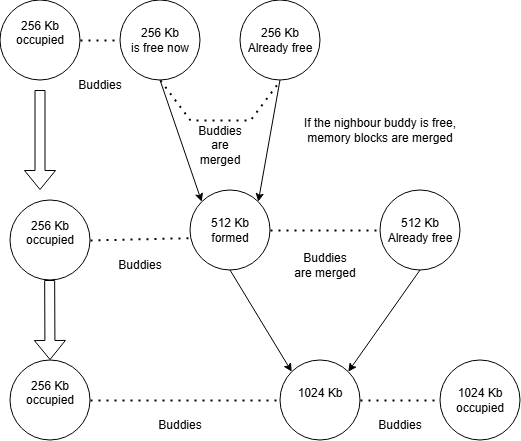

The diagram above was exported from draw.io. Its source (the exported page's mxGraphModel, read from the mxfile embedded in the PNG):
<mxGraphModel dx="951" dy="495" grid="1" gridSize="10" guides="1" tooltips="1" connect="1" arrows="1" fold="1" page="1" pageScale="1" pageWidth="827" pageHeight="1169" math="0" shadow="0">
  <root>
    <mxCell id="0" />
    <mxCell id="1" parent="0" />
    <mxCell id="2TPQcJ2X7WVDW7z6ZMHr-4" value="256 Kb&lt;br&gt;is free now" style="ellipse;whiteSpace=wrap;html=1;aspect=fixed;direction=east;" vertex="1" parent="1">
      <mxGeometry x="200" y="440" width="80" height="80" as="geometry" />
    </mxCell>
    <mxCell id="2TPQcJ2X7WVDW7z6ZMHr-5" value="256 Kb&lt;br&gt;Already free" style="ellipse;whiteSpace=wrap;html=1;aspect=fixed;direction=east;" vertex="1" parent="1">
      <mxGeometry x="320" y="440" width="80" height="80" as="geometry" />
    </mxCell>
    <mxCell id="2TPQcJ2X7WVDW7z6ZMHr-6" value="1024 Kb&lt;div&gt;&lt;br/&gt;&lt;/div&gt;" style="ellipse;whiteSpace=wrap;html=1;aspect=fixed;direction=east;" vertex="1" parent="1">
      <mxGeometry x="360" y="800" width="80" height="80" as="geometry" />
    </mxCell>
    <mxCell id="2TPQcJ2X7WVDW7z6ZMHr-8" value="512 Kb&lt;br&gt;Already free" style="ellipse;whiteSpace=wrap;html=1;aspect=fixed;direction=east;" vertex="1" parent="1">
      <mxGeometry x="460" y="630" width="80" height="80" as="geometry" />
    </mxCell>
    <mxCell id="2TPQcJ2X7WVDW7z6ZMHr-9" value="512 Kb&lt;br&gt;formed" style="ellipse;whiteSpace=wrap;html=1;aspect=fixed;direction=east;" vertex="1" parent="1">
      <mxGeometry x="270" y="630" width="80" height="80" as="geometry" />
    </mxCell>
    <mxCell id="2TPQcJ2X7WVDW7z6ZMHr-18" value="" style="endArrow=none;dashed=1;html=1;dashPattern=1 3;strokeWidth=2;rounded=0;exitX=0.5;exitY=1;exitDx=0;exitDy=0;entryX=0.5;entryY=1;entryDx=0;entryDy=0;" edge="1" parent="1" source="2TPQcJ2X7WVDW7z6ZMHr-4" target="2TPQcJ2X7WVDW7z6ZMHr-5">
      <mxGeometry width="50" height="50" relative="1" as="geometry">
        <mxPoint x="390" y="410" as="sourcePoint" />
        <mxPoint x="440" y="360" as="targetPoint" />
        <Array as="points">
          <mxPoint x="270" y="560" />
          <mxPoint x="300" y="560" />
          <mxPoint x="330" y="560" />
        </Array>
      </mxGeometry>
    </mxCell>
    <mxCell id="2TPQcJ2X7WVDW7z6ZMHr-20" value="" style="endArrow=none;dashed=1;html=1;dashPattern=1 3;strokeWidth=2;rounded=0;exitX=0.5;exitY=1;exitDx=0;exitDy=0;entryX=0.5;entryY=1;entryDx=0;entryDy=0;" edge="1" parent="1" target="2TPQcJ2X7WVDW7z6ZMHr-2">
      <mxGeometry width="50" height="50" relative="1" as="geometry">
        <mxPoint x="480" y="520" as="sourcePoint" />
        <mxPoint x="570" y="510" as="targetPoint" />
        <Array as="points">
          <mxPoint x="510" y="560" />
          <mxPoint x="540" y="560" />
          <mxPoint x="580" y="560" />
        </Array>
      </mxGeometry>
    </mxCell>
    <mxCell id="2TPQcJ2X7WVDW7z6ZMHr-21" value="Buddies&lt;br&gt;are merged" style="text;html=1;whiteSpace=wrap;strokeColor=none;fillColor=none;align=center;verticalAlign=middle;rounded=0;direction=east;" vertex="1" parent="1">
      <mxGeometry x="270" y="570" width="60" height="30" as="geometry" />
    </mxCell>
    <mxCell id="2TPQcJ2X7WVDW7z6ZMHr-23" value="" style="endArrow=none;dashed=1;html=1;dashPattern=1 3;strokeWidth=2;rounded=0;exitX=1;exitY=0.5;exitDx=0;exitDy=0;entryX=0;entryY=0.5;entryDx=0;entryDy=0;" edge="1" parent="1" source="2TPQcJ2X7WVDW7z6ZMHr-9" target="2TPQcJ2X7WVDW7z6ZMHr-8">
      <mxGeometry width="50" height="50" relative="1" as="geometry">
        <mxPoint x="390" y="410" as="sourcePoint" />
        <mxPoint x="440" y="360" as="targetPoint" />
      </mxGeometry>
    </mxCell>
    <mxCell id="2TPQcJ2X7WVDW7z6ZMHr-26" value="Buddies&lt;div&gt;are merged&lt;/div&gt;" style="text;html=1;whiteSpace=wrap;strokeColor=none;fillColor=none;align=center;verticalAlign=middle;rounded=0;direction=east;" vertex="1" parent="1">
      <mxGeometry x="370" y="690" width="70" height="30" as="geometry" />
    </mxCell>
    <mxCell id="2TPQcJ2X7WVDW7z6ZMHr-27" value="1024 Kb&lt;br&gt;occupied" style="ellipse;whiteSpace=wrap;html=1;aspect=fixed;direction=east;" vertex="1" parent="1">
      <mxGeometry x="520" y="800" width="80" height="80" as="geometry" />
    </mxCell>
    <mxCell id="2TPQcJ2X7WVDW7z6ZMHr-29" value="Buddies" style="text;html=1;whiteSpace=wrap;strokeColor=none;fillColor=none;align=center;verticalAlign=middle;rounded=0;direction=east;" vertex="1" parent="1">
      <mxGeometry x="450" y="850" width="60" height="30" as="geometry" />
    </mxCell>
    <mxCell id="2TPQcJ2X7WVDW7z6ZMHr-30" value="" style="endArrow=none;dashed=1;html=1;dashPattern=1 3;strokeWidth=2;rounded=0;exitX=1;exitY=0.5;exitDx=0;exitDy=0;entryX=0;entryY=0.5;entryDx=0;entryDy=0;" edge="1" parent="1" source="2TPQcJ2X7WVDW7z6ZMHr-6" target="2TPQcJ2X7WVDW7z6ZMHr-27">
      <mxGeometry width="50" height="50" relative="1" as="geometry">
        <mxPoint x="440" y="790" as="sourcePoint" />
        <mxPoint x="550" y="790" as="targetPoint" />
      </mxGeometry>
    </mxCell>
    <mxCell id="2TPQcJ2X7WVDW7z6ZMHr-31" value="" style="endArrow=classic;html=1;rounded=0;entryX=0;entryY=0;entryDx=0;entryDy=0;" edge="1" parent="1" target="2TPQcJ2X7WVDW7z6ZMHr-9">
      <mxGeometry width="50" height="50" relative="1" as="geometry">
        <mxPoint x="240" y="520" as="sourcePoint" />
        <mxPoint x="460" y="530" as="targetPoint" />
      </mxGeometry>
    </mxCell>
    <mxCell id="2TPQcJ2X7WVDW7z6ZMHr-32" value="" style="endArrow=classic;html=1;rounded=0;exitX=0.5;exitY=1;exitDx=0;exitDy=0;entryX=1;entryY=0;entryDx=0;entryDy=0;" edge="1" parent="1" source="2TPQcJ2X7WVDW7z6ZMHr-5" target="2TPQcJ2X7WVDW7z6ZMHr-9">
      <mxGeometry width="50" height="50" relative="1" as="geometry">
        <mxPoint x="410" y="580" as="sourcePoint" />
        <mxPoint x="460" y="530" as="targetPoint" />
      </mxGeometry>
    </mxCell>
    <mxCell id="2TPQcJ2X7WVDW7z6ZMHr-33" value="" style="endArrow=classic;html=1;rounded=0;exitX=0.5;exitY=1;exitDx=0;exitDy=0;entryX=0;entryY=0;entryDx=0;entryDy=0;" edge="1" parent="1" source="2TPQcJ2X7WVDW7z6ZMHr-9" target="2TPQcJ2X7WVDW7z6ZMHr-6">
      <mxGeometry width="50" height="50" relative="1" as="geometry">
        <mxPoint x="410" y="720" as="sourcePoint" />
        <mxPoint x="460" y="670" as="targetPoint" />
      </mxGeometry>
    </mxCell>
    <mxCell id="2TPQcJ2X7WVDW7z6ZMHr-34" value="" style="endArrow=classic;html=1;rounded=0;exitX=0.5;exitY=1;exitDx=0;exitDy=0;entryX=1;entryY=0;entryDx=0;entryDy=0;" edge="1" parent="1" source="2TPQcJ2X7WVDW7z6ZMHr-8" target="2TPQcJ2X7WVDW7z6ZMHr-6">
      <mxGeometry width="50" height="50" relative="1" as="geometry">
        <mxPoint x="410" y="720" as="sourcePoint" />
        <mxPoint x="460" y="670" as="targetPoint" />
      </mxGeometry>
    </mxCell>
    <mxCell id="2TPQcJ2X7WVDW7z6ZMHr-35" value="If the nighbour buddy is free, memory blocks are merged" style="text;html=1;whiteSpace=wrap;strokeColor=none;fillColor=none;align=center;verticalAlign=middle;rounded=0;" vertex="1" parent="1">
      <mxGeometry x="380" y="555" width="160" height="30" as="geometry" />
    </mxCell>
    <mxCell id="2TPQcJ2X7WVDW7z6ZMHr-36" value="256 Kb&lt;br&gt;occupied&lt;div&gt;&lt;br&gt;&lt;/div&gt;" style="ellipse;whiteSpace=wrap;html=1;aspect=fixed;direction=east;" vertex="1" parent="1">
      <mxGeometry x="80" y="440" width="80" height="80" as="geometry" />
    </mxCell>
    <mxCell id="2TPQcJ2X7WVDW7z6ZMHr-37" value="" style="endArrow=none;dashed=1;html=1;dashPattern=1 3;strokeWidth=2;rounded=0;exitX=1;exitY=0.5;exitDx=0;exitDy=0;entryX=0;entryY=0.5;entryDx=0;entryDy=0;" edge="1" parent="1" source="2TPQcJ2X7WVDW7z6ZMHr-36" target="2TPQcJ2X7WVDW7z6ZMHr-4">
      <mxGeometry width="50" height="50" relative="1" as="geometry">
        <mxPoint x="150" y="500" as="sourcePoint" />
        <mxPoint x="450" y="620" as="targetPoint" />
      </mxGeometry>
    </mxCell>
    <mxCell id="2TPQcJ2X7WVDW7z6ZMHr-39" value="" style="shape=flexArrow;endArrow=classic;html=1;rounded=0;" edge="1" parent="1">
      <mxGeometry width="50" height="50" relative="1" as="geometry">
        <mxPoint x="120" y="530" as="sourcePoint" />
        <mxPoint x="120" y="630" as="targetPoint" />
      </mxGeometry>
    </mxCell>
    <mxCell id="2TPQcJ2X7WVDW7z6ZMHr-41" value="256 Kb&lt;br&gt;occupied&lt;div&gt;&lt;br&gt;&lt;/div&gt;" style="ellipse;whiteSpace=wrap;html=1;aspect=fixed;direction=east;" vertex="1" parent="1">
      <mxGeometry x="90" y="640" width="80" height="80" as="geometry" />
    </mxCell>
    <mxCell id="2TPQcJ2X7WVDW7z6ZMHr-42" value="" style="endArrow=none;dashed=1;html=1;dashPattern=1 3;strokeWidth=2;rounded=0;exitX=1;exitY=0.5;exitDx=0;exitDy=0;entryX=-0.021;entryY=0.596;entryDx=0;entryDy=0;entryPerimeter=0;" edge="1" parent="1" source="2TPQcJ2X7WVDW7z6ZMHr-41" target="2TPQcJ2X7WVDW7z6ZMHr-9">
      <mxGeometry width="50" height="50" relative="1" as="geometry">
        <mxPoint x="160" y="725" as="sourcePoint" />
        <mxPoint x="210" y="705" as="targetPoint" />
      </mxGeometry>
    </mxCell>
    <mxCell id="2TPQcJ2X7WVDW7z6ZMHr-43" value="" style="shape=flexArrow;endArrow=classic;html=1;rounded=0;" edge="1" parent="1">
      <mxGeometry width="50" height="50" relative="1" as="geometry">
        <mxPoint x="129.67000000000002" y="720" as="sourcePoint" />
        <mxPoint x="130" y="800" as="targetPoint" />
      </mxGeometry>
    </mxCell>
    <mxCell id="2TPQcJ2X7WVDW7z6ZMHr-44" value="256 Kb&lt;br&gt;occupied&lt;div&gt;&lt;br&gt;&lt;/div&gt;" style="ellipse;whiteSpace=wrap;html=1;aspect=fixed;direction=east;" vertex="1" parent="1">
      <mxGeometry x="90" y="800" width="80" height="80" as="geometry" />
    </mxCell>
    <mxCell id="2TPQcJ2X7WVDW7z6ZMHr-45" value="" style="endArrow=none;dashed=1;html=1;dashPattern=1 3;strokeWidth=2;rounded=0;exitX=1;exitY=0.5;exitDx=0;exitDy=0;entryX=0;entryY=0.5;entryDx=0;entryDy=0;" edge="1" parent="1" source="2TPQcJ2X7WVDW7z6ZMHr-44" target="2TPQcJ2X7WVDW7z6ZMHr-6">
      <mxGeometry width="50" height="50" relative="1" as="geometry">
        <mxPoint x="200" y="692" as="sourcePoint" />
        <mxPoint x="298" y="690" as="targetPoint" />
      </mxGeometry>
    </mxCell>
    <mxCell id="2TPQcJ2X7WVDW7z6ZMHr-46" value="Buddies" style="text;html=1;whiteSpace=wrap;strokeColor=none;fillColor=none;align=center;verticalAlign=middle;rounded=0;direction=east;" vertex="1" parent="1">
      <mxGeometry x="150" y="510" width="60" height="30" as="geometry" />
    </mxCell>
    <mxCell id="2TPQcJ2X7WVDW7z6ZMHr-47" value="Buddies" style="text;html=1;whiteSpace=wrap;strokeColor=none;fillColor=none;align=center;verticalAlign=middle;rounded=0;direction=east;" vertex="1" parent="1">
      <mxGeometry x="190" y="690" width="60" height="30" as="geometry" />
    </mxCell>
    <mxCell id="2TPQcJ2X7WVDW7z6ZMHr-48" value="Buddies" style="text;html=1;whiteSpace=wrap;strokeColor=none;fillColor=none;align=center;verticalAlign=middle;rounded=0;direction=east;" vertex="1" parent="1">
      <mxGeometry x="230" y="850" width="60" height="30" as="geometry" />
    </mxCell>
  </root>
</mxGraphModel>